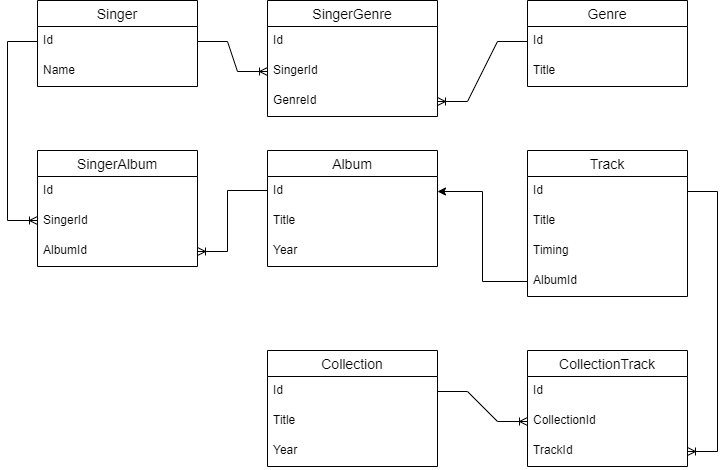

The diagram above was exported from draw.io. Its source (the exported page's mxGraphModel, read from the mxfile embedded in the PNG):
<mxGraphModel dx="868" dy="515" grid="1" gridSize="10" guides="1" tooltips="1" connect="1" arrows="1" fold="1" page="1" pageScale="1" pageWidth="827" pageHeight="1169" math="0" shadow="0">
  <root>
    <mxCell id="0" />
    <mxCell id="1" parent="0" />
    <mxCell id="XyFC6gMpgtAx-OyeZQHg-1" value="Singer" style="swimlane;fontStyle=0;childLayout=stackLayout;horizontal=1;startSize=26;horizontalStack=0;resizeParent=1;resizeParentMax=0;resizeLast=0;collapsible=1;marginBottom=0;align=center;fontSize=14;" vertex="1" parent="1">
      <mxGeometry x="70" y="50" width="160" height="86" as="geometry" />
    </mxCell>
    <mxCell id="XyFC6gMpgtAx-OyeZQHg-2" value="Id" style="text;strokeColor=none;fillColor=none;spacingLeft=4;spacingRight=4;overflow=hidden;rotatable=0;points=[[0,0.5],[1,0.5]];portConstraint=eastwest;fontSize=12;" vertex="1" parent="XyFC6gMpgtAx-OyeZQHg-1">
      <mxGeometry y="26" width="160" height="30" as="geometry" />
    </mxCell>
    <mxCell id="XyFC6gMpgtAx-OyeZQHg-3" value="Name" style="text;strokeColor=none;fillColor=none;spacingLeft=4;spacingRight=4;overflow=hidden;rotatable=0;points=[[0,0.5],[1,0.5]];portConstraint=eastwest;fontSize=12;" vertex="1" parent="XyFC6gMpgtAx-OyeZQHg-1">
      <mxGeometry y="56" width="160" height="30" as="geometry" />
    </mxCell>
    <mxCell id="XyFC6gMpgtAx-OyeZQHg-5" value="Album" style="swimlane;fontStyle=0;childLayout=stackLayout;horizontal=1;startSize=26;horizontalStack=0;resizeParent=1;resizeParentMax=0;resizeLast=0;collapsible=1;marginBottom=0;align=center;fontSize=14;" vertex="1" parent="1">
      <mxGeometry x="300" y="200" width="170" height="116" as="geometry">
        <mxRectangle x="330" y="210" width="70" height="26" as="alternateBounds" />
      </mxGeometry>
    </mxCell>
    <mxCell id="XyFC6gMpgtAx-OyeZQHg-6" value="Id" style="text;strokeColor=none;fillColor=none;spacingLeft=4;spacingRight=4;overflow=hidden;rotatable=0;points=[[0,0.5],[1,0.5]];portConstraint=eastwest;fontSize=12;" vertex="1" parent="XyFC6gMpgtAx-OyeZQHg-5">
      <mxGeometry y="26" width="170" height="30" as="geometry" />
    </mxCell>
    <mxCell id="XyFC6gMpgtAx-OyeZQHg-7" value="Title" style="text;strokeColor=none;fillColor=none;spacingLeft=4;spacingRight=4;overflow=hidden;rotatable=0;points=[[0,0.5],[1,0.5]];portConstraint=eastwest;fontSize=12;" vertex="1" parent="XyFC6gMpgtAx-OyeZQHg-5">
      <mxGeometry y="56" width="170" height="30" as="geometry" />
    </mxCell>
    <mxCell id="XyFC6gMpgtAx-OyeZQHg-8" value="Year" style="text;strokeColor=none;fillColor=none;spacingLeft=4;spacingRight=4;overflow=hidden;rotatable=0;points=[[0,0.5],[1,0.5]];portConstraint=eastwest;fontSize=12;" vertex="1" parent="XyFC6gMpgtAx-OyeZQHg-5">
      <mxGeometry y="86" width="170" height="30" as="geometry" />
    </mxCell>
    <mxCell id="XyFC6gMpgtAx-OyeZQHg-10" value="Track" style="swimlane;fontStyle=0;childLayout=stackLayout;horizontal=1;startSize=26;horizontalStack=0;resizeParent=1;resizeParentMax=0;resizeLast=0;collapsible=1;marginBottom=0;align=center;fontSize=14;" vertex="1" parent="1">
      <mxGeometry x="560" y="200" width="160" height="146" as="geometry" />
    </mxCell>
    <mxCell id="XyFC6gMpgtAx-OyeZQHg-11" value="Id" style="text;strokeColor=none;fillColor=none;spacingLeft=4;spacingRight=4;overflow=hidden;rotatable=0;points=[[0,0.5],[1,0.5]];portConstraint=eastwest;fontSize=12;" vertex="1" parent="XyFC6gMpgtAx-OyeZQHg-10">
      <mxGeometry y="26" width="160" height="30" as="geometry" />
    </mxCell>
    <mxCell id="XyFC6gMpgtAx-OyeZQHg-12" value="Title" style="text;strokeColor=none;fillColor=none;spacingLeft=4;spacingRight=4;overflow=hidden;rotatable=0;points=[[0,0.5],[1,0.5]];portConstraint=eastwest;fontSize=12;" vertex="1" parent="XyFC6gMpgtAx-OyeZQHg-10">
      <mxGeometry y="56" width="160" height="30" as="geometry" />
    </mxCell>
    <mxCell id="XyFC6gMpgtAx-OyeZQHg-13" value="Timing" style="text;strokeColor=none;fillColor=none;spacingLeft=4;spacingRight=4;overflow=hidden;rotatable=0;points=[[0,0.5],[1,0.5]];portConstraint=eastwest;fontSize=12;" vertex="1" parent="XyFC6gMpgtAx-OyeZQHg-10">
      <mxGeometry y="86" width="160" height="30" as="geometry" />
    </mxCell>
    <mxCell id="XyFC6gMpgtAx-OyeZQHg-14" value="AlbumId" style="text;strokeColor=none;fillColor=none;spacingLeft=4;spacingRight=4;overflow=hidden;rotatable=0;points=[[0,0.5],[1,0.5]];portConstraint=eastwest;fontSize=12;" vertex="1" parent="XyFC6gMpgtAx-OyeZQHg-10">
      <mxGeometry y="116" width="160" height="30" as="geometry" />
    </mxCell>
    <mxCell id="XyFC6gMpgtAx-OyeZQHg-15" value="Genre" style="swimlane;fontStyle=0;childLayout=stackLayout;horizontal=1;startSize=26;horizontalStack=0;resizeParent=1;resizeParentMax=0;resizeLast=0;collapsible=1;marginBottom=0;align=center;fontSize=14;" vertex="1" parent="1">
      <mxGeometry x="560" y="50" width="160" height="86" as="geometry" />
    </mxCell>
    <mxCell id="XyFC6gMpgtAx-OyeZQHg-16" value="Id" style="text;strokeColor=none;fillColor=none;spacingLeft=4;spacingRight=4;overflow=hidden;rotatable=0;points=[[0,0.5],[1,0.5]];portConstraint=eastwest;fontSize=12;" vertex="1" parent="XyFC6gMpgtAx-OyeZQHg-15">
      <mxGeometry y="26" width="160" height="30" as="geometry" />
    </mxCell>
    <mxCell id="XyFC6gMpgtAx-OyeZQHg-17" value="Title" style="text;strokeColor=none;fillColor=none;spacingLeft=4;spacingRight=4;overflow=hidden;rotatable=0;points=[[0,0.5],[1,0.5]];portConstraint=eastwest;fontSize=12;" vertex="1" parent="XyFC6gMpgtAx-OyeZQHg-15">
      <mxGeometry y="56" width="160" height="30" as="geometry" />
    </mxCell>
    <mxCell id="XyFC6gMpgtAx-OyeZQHg-20" style="edgeStyle=orthogonalEdgeStyle;rounded=0;orthogonalLoop=1;jettySize=auto;html=1;exitX=0;exitY=0.5;exitDx=0;exitDy=0;entryX=1;entryY=0.5;entryDx=0;entryDy=0;" edge="1" parent="1" source="XyFC6gMpgtAx-OyeZQHg-14" target="XyFC6gMpgtAx-OyeZQHg-6">
      <mxGeometry relative="1" as="geometry" />
    </mxCell>
    <mxCell id="XyFC6gMpgtAx-OyeZQHg-21" value="Collection" style="swimlane;fontStyle=0;childLayout=stackLayout;horizontal=1;startSize=26;horizontalStack=0;resizeParent=1;resizeParentMax=0;resizeLast=0;collapsible=1;marginBottom=0;align=center;fontSize=14;" vertex="1" parent="1">
      <mxGeometry x="300" y="400" width="170" height="116" as="geometry" />
    </mxCell>
    <mxCell id="XyFC6gMpgtAx-OyeZQHg-22" value="Id" style="text;strokeColor=none;fillColor=none;spacingLeft=4;spacingRight=4;overflow=hidden;rotatable=0;points=[[0,0.5],[1,0.5]];portConstraint=eastwest;fontSize=12;" vertex="1" parent="XyFC6gMpgtAx-OyeZQHg-21">
      <mxGeometry y="26" width="170" height="30" as="geometry" />
    </mxCell>
    <mxCell id="XyFC6gMpgtAx-OyeZQHg-23" value="Title" style="text;strokeColor=none;fillColor=none;spacingLeft=4;spacingRight=4;overflow=hidden;rotatable=0;points=[[0,0.5],[1,0.5]];portConstraint=eastwest;fontSize=12;" vertex="1" parent="XyFC6gMpgtAx-OyeZQHg-21">
      <mxGeometry y="56" width="170" height="30" as="geometry" />
    </mxCell>
    <mxCell id="XyFC6gMpgtAx-OyeZQHg-24" value="Year" style="text;strokeColor=none;fillColor=none;spacingLeft=4;spacingRight=4;overflow=hidden;rotatable=0;points=[[0,0.5],[1,0.5]];portConstraint=eastwest;fontSize=12;" vertex="1" parent="XyFC6gMpgtAx-OyeZQHg-21">
      <mxGeometry y="86" width="170" height="30" as="geometry" />
    </mxCell>
    <mxCell id="XyFC6gMpgtAx-OyeZQHg-35" value="SingerGenre" style="swimlane;fontStyle=0;childLayout=stackLayout;horizontal=1;startSize=26;horizontalStack=0;resizeParent=1;resizeParentMax=0;resizeLast=0;collapsible=1;marginBottom=0;align=center;fontSize=14;fontFamily=Helvetica;fontColor=default;" vertex="1" parent="1">
      <mxGeometry x="300" y="50" width="170" height="116" as="geometry" />
    </mxCell>
    <mxCell id="XyFC6gMpgtAx-OyeZQHg-36" value="Id" style="text;strokeColor=none;fillColor=none;spacingLeft=4;spacingRight=4;overflow=hidden;rotatable=0;points=[[0,0.5],[1,0.5]];portConstraint=eastwest;fontSize=12;fontFamily=Helvetica;fontColor=default;" vertex="1" parent="XyFC6gMpgtAx-OyeZQHg-35">
      <mxGeometry y="26" width="170" height="30" as="geometry" />
    </mxCell>
    <mxCell id="XyFC6gMpgtAx-OyeZQHg-37" value="SingerId" style="text;strokeColor=none;fillColor=none;spacingLeft=4;spacingRight=4;overflow=hidden;rotatable=0;points=[[0,0.5],[1,0.5]];portConstraint=eastwest;fontSize=12;fontFamily=Helvetica;fontColor=default;" vertex="1" parent="XyFC6gMpgtAx-OyeZQHg-35">
      <mxGeometry y="56" width="170" height="30" as="geometry" />
    </mxCell>
    <mxCell id="XyFC6gMpgtAx-OyeZQHg-38" value="GenreId" style="text;strokeColor=none;fillColor=none;spacingLeft=4;spacingRight=4;overflow=hidden;rotatable=0;points=[[0,0.5],[1,0.5]];portConstraint=eastwest;fontSize=12;fontFamily=Helvetica;fontColor=default;" vertex="1" parent="XyFC6gMpgtAx-OyeZQHg-35">
      <mxGeometry y="86" width="170" height="30" as="geometry" />
    </mxCell>
    <mxCell id="XyFC6gMpgtAx-OyeZQHg-41" value="" style="edgeStyle=entityRelationEdgeStyle;fontSize=12;html=1;endArrow=ERoneToMany;rounded=0;labelBackgroundColor=default;fontFamily=Helvetica;fontColor=default;strokeColor=default;shape=connector;exitX=1;exitY=0.5;exitDx=0;exitDy=0;entryX=0;entryY=0.5;entryDx=0;entryDy=0;" edge="1" parent="1" source="XyFC6gMpgtAx-OyeZQHg-2" target="XyFC6gMpgtAx-OyeZQHg-37">
      <mxGeometry width="100" height="100" relative="1" as="geometry">
        <mxPoint x="190" y="240" as="sourcePoint" />
        <mxPoint x="290" y="140" as="targetPoint" />
      </mxGeometry>
    </mxCell>
    <mxCell id="XyFC6gMpgtAx-OyeZQHg-47" value="" style="edgeStyle=entityRelationEdgeStyle;fontSize=12;html=1;endArrow=ERoneToMany;rounded=0;labelBackgroundColor=default;fontFamily=Helvetica;fontColor=default;strokeColor=default;entryX=1;entryY=0.5;entryDx=0;entryDy=0;exitX=0;exitY=0.5;exitDx=0;exitDy=0;" edge="1" parent="1" source="XyFC6gMpgtAx-OyeZQHg-16" target="XyFC6gMpgtAx-OyeZQHg-38">
      <mxGeometry width="100" height="100" relative="1" as="geometry">
        <mxPoint x="350" y="350" as="sourcePoint" />
        <mxPoint x="450" y="250" as="targetPoint" />
      </mxGeometry>
    </mxCell>
    <mxCell id="XyFC6gMpgtAx-OyeZQHg-48" value="SingerAlbum" style="swimlane;fontStyle=0;childLayout=stackLayout;horizontal=1;startSize=26;horizontalStack=0;resizeParent=1;resizeParentMax=0;resizeLast=0;collapsible=1;marginBottom=0;align=center;fontSize=14;fontFamily=Helvetica;fontColor=default;" vertex="1" parent="1">
      <mxGeometry x="70" y="200" width="160" height="116" as="geometry" />
    </mxCell>
    <mxCell id="XyFC6gMpgtAx-OyeZQHg-49" value="Id" style="text;strokeColor=none;fillColor=none;spacingLeft=4;spacingRight=4;overflow=hidden;rotatable=0;points=[[0,0.5],[1,0.5]];portConstraint=eastwest;fontSize=12;fontFamily=Helvetica;fontColor=default;" vertex="1" parent="XyFC6gMpgtAx-OyeZQHg-48">
      <mxGeometry y="26" width="160" height="30" as="geometry" />
    </mxCell>
    <mxCell id="XyFC6gMpgtAx-OyeZQHg-50" value="SingerId" style="text;strokeColor=none;fillColor=none;spacingLeft=4;spacingRight=4;overflow=hidden;rotatable=0;points=[[0,0.5],[1,0.5]];portConstraint=eastwest;fontSize=12;fontFamily=Helvetica;fontColor=default;" vertex="1" parent="XyFC6gMpgtAx-OyeZQHg-48">
      <mxGeometry y="56" width="160" height="30" as="geometry" />
    </mxCell>
    <mxCell id="XyFC6gMpgtAx-OyeZQHg-51" value="AlbumId" style="text;strokeColor=none;fillColor=none;spacingLeft=4;spacingRight=4;overflow=hidden;rotatable=0;points=[[0,0.5],[1,0.5]];portConstraint=eastwest;fontSize=12;fontFamily=Helvetica;fontColor=default;" vertex="1" parent="XyFC6gMpgtAx-OyeZQHg-48">
      <mxGeometry y="86" width="160" height="30" as="geometry" />
    </mxCell>
    <mxCell id="XyFC6gMpgtAx-OyeZQHg-55" value="" style="edgeStyle=elbowEdgeStyle;fontSize=12;html=1;endArrow=ERoneToMany;rounded=0;labelBackgroundColor=default;fontFamily=Helvetica;fontColor=default;strokeColor=default;exitX=0;exitY=0.5;exitDx=0;exitDy=0;" edge="1" parent="1" source="XyFC6gMpgtAx-OyeZQHg-2">
      <mxGeometry width="100" height="100" relative="1" as="geometry">
        <mxPoint x="-30" y="370" as="sourcePoint" />
        <mxPoint x="70" y="270" as="targetPoint" />
        <Array as="points">
          <mxPoint x="40" y="180" />
        </Array>
      </mxGeometry>
    </mxCell>
    <mxCell id="XyFC6gMpgtAx-OyeZQHg-56" value="" style="edgeStyle=elbowEdgeStyle;fontSize=12;html=1;endArrow=ERoneToMany;rounded=0;labelBackgroundColor=default;fontFamily=Helvetica;fontColor=default;strokeColor=default;entryX=1;entryY=0.5;entryDx=0;entryDy=0;" edge="1" parent="1" target="XyFC6gMpgtAx-OyeZQHg-51">
      <mxGeometry width="100" height="100" relative="1" as="geometry">
        <mxPoint x="300" y="240" as="sourcePoint" />
        <mxPoint x="450" y="250" as="targetPoint" />
        <Array as="points">
          <mxPoint x="260" y="270" />
          <mxPoint x="240" y="350" />
        </Array>
      </mxGeometry>
    </mxCell>
    <mxCell id="XyFC6gMpgtAx-OyeZQHg-57" value="CollectionTrack" style="swimlane;fontStyle=0;childLayout=stackLayout;horizontal=1;startSize=26;horizontalStack=0;resizeParent=1;resizeParentMax=0;resizeLast=0;collapsible=1;marginBottom=0;align=center;fontSize=14;fontFamily=Helvetica;fontColor=default;" vertex="1" parent="1">
      <mxGeometry x="560" y="400" width="160" height="116" as="geometry" />
    </mxCell>
    <mxCell id="XyFC6gMpgtAx-OyeZQHg-58" value="Id" style="text;strokeColor=none;fillColor=none;spacingLeft=4;spacingRight=4;overflow=hidden;rotatable=0;points=[[0,0.5],[1,0.5]];portConstraint=eastwest;fontSize=12;fontFamily=Helvetica;fontColor=default;" vertex="1" parent="XyFC6gMpgtAx-OyeZQHg-57">
      <mxGeometry y="26" width="160" height="30" as="geometry" />
    </mxCell>
    <mxCell id="XyFC6gMpgtAx-OyeZQHg-59" value="CollectionId" style="text;strokeColor=none;fillColor=none;spacingLeft=4;spacingRight=4;overflow=hidden;rotatable=0;points=[[0,0.5],[1,0.5]];portConstraint=eastwest;fontSize=12;fontFamily=Helvetica;fontColor=default;" vertex="1" parent="XyFC6gMpgtAx-OyeZQHg-57">
      <mxGeometry y="56" width="160" height="30" as="geometry" />
    </mxCell>
    <mxCell id="XyFC6gMpgtAx-OyeZQHg-60" value="TrackId" style="text;strokeColor=none;fillColor=none;spacingLeft=4;spacingRight=4;overflow=hidden;rotatable=0;points=[[0,0.5],[1,0.5]];portConstraint=eastwest;fontSize=12;fontFamily=Helvetica;fontColor=default;" vertex="1" parent="XyFC6gMpgtAx-OyeZQHg-57">
      <mxGeometry y="86" width="160" height="30" as="geometry" />
    </mxCell>
    <mxCell id="XyFC6gMpgtAx-OyeZQHg-61" value="" style="edgeStyle=entityRelationEdgeStyle;fontSize=12;html=1;endArrow=ERoneToMany;rounded=0;labelBackgroundColor=default;fontFamily=Helvetica;fontColor=default;strokeColor=default;entryX=0;entryY=0.5;entryDx=0;entryDy=0;exitX=1;exitY=0.5;exitDx=0;exitDy=0;" edge="1" parent="1" source="XyFC6gMpgtAx-OyeZQHg-22" target="XyFC6gMpgtAx-OyeZQHg-59">
      <mxGeometry width="100" height="100" relative="1" as="geometry">
        <mxPoint x="350" y="350" as="sourcePoint" />
        <mxPoint x="450" y="250" as="targetPoint" />
      </mxGeometry>
    </mxCell>
    <mxCell id="XyFC6gMpgtAx-OyeZQHg-62" value="" style="edgeStyle=entityRelationEdgeStyle;fontSize=12;html=1;endArrow=ERoneToMany;rounded=0;labelBackgroundColor=default;fontFamily=Helvetica;fontColor=default;strokeColor=default;entryX=1;entryY=0.5;entryDx=0;entryDy=0;exitX=1;exitY=0.5;exitDx=0;exitDy=0;" edge="1" parent="1" source="XyFC6gMpgtAx-OyeZQHg-11" target="XyFC6gMpgtAx-OyeZQHg-60">
      <mxGeometry width="100" height="100" relative="1" as="geometry">
        <mxPoint x="350" y="350" as="sourcePoint" />
        <mxPoint x="450" y="250" as="targetPoint" />
      </mxGeometry>
    </mxCell>
  </root>
</mxGraphModel>